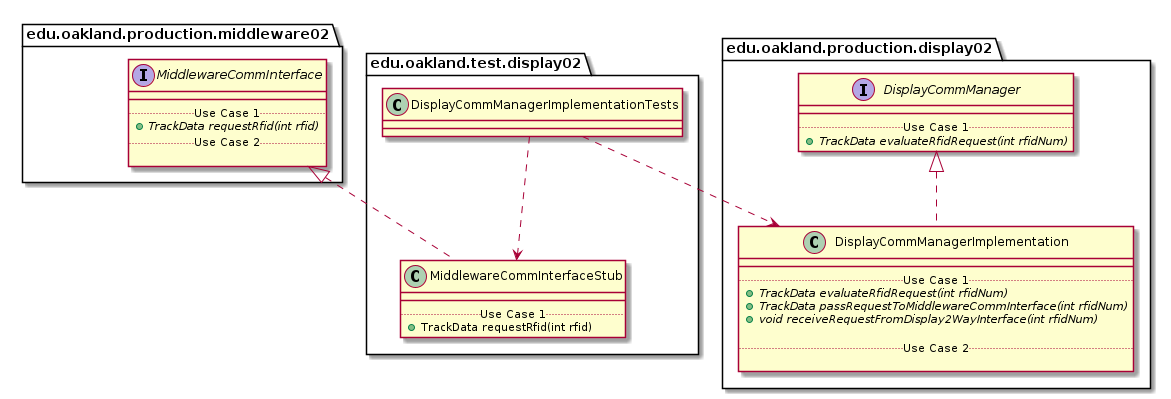

The diagram above was rendered by PlantUML. Its source (embedded in the PNG):
@startuml DisplayCommManagerImplementationTests_Closure


package edu.oakland.test.display02 {
    class DisplayCommManagerImplementationTests {

    }
}




package edu.oakland.test.display02 {
    class MiddlewareCommInterfaceStub {
        __
        .. Use Case 1 ..
        + TrackData requestRfid(int rfid)
    }
}






package edu.oakland.production.middleware02 {
    interface MiddlewareCommInterface {
        __
        .. Use Case 1 ..
        {abstract} + TrackData requestRfid(int rfid)
        .. Use Case 2 ..

    }
}






MiddlewareCommInterfaceStub .up.|> MiddlewareCommInterface

DisplayCommManagerImplementationTests ..> MiddlewareCommInterfaceStub



package edu.oakland.production.display02 {
    class DisplayCommManagerImplementation {
        __
        .. Use Case 1 ..
        {abstract} + TrackData evaluateRfidRequest(int rfidNum)
        {abstract} + TrackData passRequestToMiddlewareCommInterface(int rfidNum)
        {abstract} + void receiveRequestFromDisplay2WayInterface(int rfidNum)

        .. Use Case 2 ..

    }
}




package edu.oakland.production.display02 {
    interface DisplayCommManager {
        __
        .. Use Case 1 ..
        {abstract} + TrackData evaluateRfidRequest(int rfidNum)
    }
}






DisplayCommManagerImplementation .up.|> DisplayCommManager





DisplayCommManagerImplementationTests ..> DisplayCommManagerImplementation



@enduml